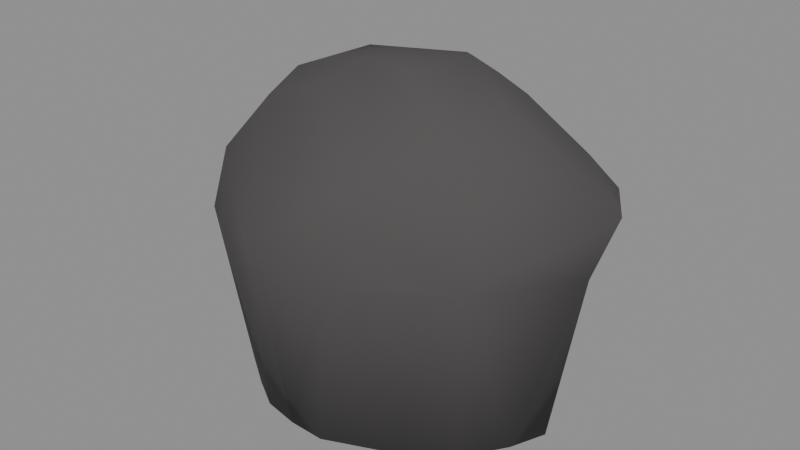 # Source: shore-rock.blend  (saved by Blender 4.2.67; exported with 4.5.12 LTS)
import bpy
from mathutils import Matrix  # noqa: F401  (used for matrix-valued properties, if any)

bpy.ops.wm.read_factory_settings(use_empty=True)
scene = bpy.context.scene
scene.name = 'Scene'

# ---- materials (node trees are filled in below, after node groups)
mat_rock = bpy.data.materials.new('rock')
mat_rock.use_backface_culling = True
mat_rock.diffuse_color = (0.075, 0.07, 0.07, 1.0)

# ---- material node trees
mat_rock.use_nodes = True; mat_rock.node_tree.nodes.clear()
_N = mat_rock.node_tree.nodes; _L = mat_rock.node_tree.links
n0 = _N.new('ShaderNodeBsdfPrincipled'); n0.name = 'Principled BSDF'; n0.location = (10, 300)
n0.inputs[0].default_value = (0.075, 0.07, 0.07, 1.0)
n0.inputs[2].default_value = 0.93
n1 = _N.new('ShaderNodeOutputMaterial'); n1.name = 'Material Output'; n1.location = (300, 300)
_L.new(n0.outputs[0], n1.inputs[0])
n1.is_active_output = True

# ---- meshes
me_rock = bpy.data.meshes.new('rock')
me_rock.from_pydata([(0.0, 0.0, 0.8451), (0.1638, -0.227, 0.8236), (-0.05929, -0.269, 0.8546), (0.3227, 0.09396, 0.859), (0.5891, 0.0, 0.7022), (-0.2919, -0.4044, 0.6967), (-0.5704, -5.589e-17, 0.6828), (0.283, 0.3921, 0.6782), (0.6551, -0.4397, 0.6031), (0.1359, -0.6165, 0.5595), (-0.6212, -0.417, 0.5766), (-0.8186, -8.02e-17, 0.5812), (-0.6765, 0.4541, 0.6199), (-0.1539, 0.6982, 0.6218), (0.3792, 0.5255, 0.5451), (0.1706, -0.7738, 0.4302), (-0.1594, -0.7231, 0.4079), (0.9262, 0.2697, 0.4314), (1.279, 0.0, 0.2956), (0.1852, -0.8401, 0.2614), (-0.833, -0.5592, 0.2648), (-0.5944, 0.8237, 0.2811), (0.1793, 0.8133, 0.256), (1.084, 0.3157, 0.2755), (-0.2206, -1.001, 0.09), (-1.292, -1.266e-16, 0.09), (0.5673, 0.786, 0.09), (0.9127, 0.6127, 0.09), (0.7949, -0.5336, -0.07683), (0.5118, -0.7091, -0.07455), (0.1991, -0.9032, -0.09431), (-0.5866, -0.8128, -0.09862), (-0.9112, -0.6117, -0.1012), (-1.076, -0.3133, -0.09406), (-1.215, -1.19e-16, -0.1053), (-0.1861, 0.8445, -0.08233), (1.136, 0.0, -0.09267), (0.7042, 0.4727, -0.2284), (0.8567, 0.2494, -0.2258), (0.6974, -0.4681, -1.125), (-0.3966, -0.7586, -1.125), (-0.1766, -0.8013, -1.125), (0.04323, -0.808, -1.125), (0.4105, -0.6525, -1.125), (0.8681, -0.2112, -1.125), (0.9527, 0.0, -1.125), (-0.9829, -0.2862, -1.125), (-1.003, -0.2441, -1.125), (-0.9617, -0.3258, -1.125), (-0.8192, -0.4806, -1.125), (-0.5827, -0.645, -1.125), (0.8406, 0.2337, -1.125), (0.6629, 0.5005, -1.125), (0.602, 0.5918, -1.125), (0.5252, 0.6984, -1.125), (-0.9905, 0.2649, -1.125), (-1.004, 0.2437, -1.125), (-1.035, -0.05207, -1.125), (-0.09318, 0.7499, -1.125), (0.4458, 0.715, -1.125), (0.5097, 0.7062, -1.125), (-0.876, 0.3503, -1.125), (-0.9552, 0.3046, -1.125)], [], [(62, 21, 35, 61), (21, 22, 35), (22, 26, 35), (59, 58, 35), (58, 61, 35), (57, 34, 56), (25, 12, 21), (12, 13, 21), (13, 22, 21), (13, 26, 22), (14, 27, 26), (13, 14, 26), (50, 32, 49), (47, 34, 57), (33, 25, 34), (46, 33, 34, 47), (33, 32, 25), (32, 20, 25), (20, 10, 25), (10, 11, 25), (11, 12, 25), (11, 6, 12), (6, 2, 12), (2, 0, 12), (0, 13, 12), (0, 3, 13), (3, 7, 13), (7, 14, 13), (7, 3, 14), (3, 17, 14), (17, 27, 14), (17, 23, 27), (23, 18, 27), (18, 36, 27), (36, 38, 27), (38, 37, 27), (43, 30, 42), (31, 24, 32), (24, 20, 32), (24, 10, 20), (24, 16, 10), (16, 5, 10), (5, 2, 10), (2, 11, 10), (2, 6, 11), (5, 15, 2), (15, 9, 2), (9, 8, 2), (8, 1, 2), (1, 3, 2), (3, 0, 2), (1, 8, 3), (8, 4, 3), (4, 18, 3), (18, 17, 3), (18, 23, 17), (8, 28, 18), (28, 36, 18), (4, 8, 18), (28, 29, 30), (29, 19, 30), (19, 24, 30), (19, 15, 24), (15, 16, 24), (15, 5, 16), (19, 8, 15), (8, 9, 15), (19, 28, 8), (19, 29, 28), (24, 31, 40, 41), (30, 24, 41, 42), (28, 30, 43, 39), (28, 39, 44, 36), (36, 44, 45), (41, 40, 50, 49, 48, 46, 47, 57, 56, 55, 62, 61, 58, 59, 60, 54, 53, 52, 51, 45, 44, 39, 43, 42), (33, 46, 48, 32), (32, 48, 49), (31, 32, 50, 40), (36, 45, 51, 38), (38, 51, 52), (37, 38, 52, 53), (27, 37, 53, 54), (34, 25, 55, 56), (26, 60, 59, 35), (27, 54, 60, 26), (25, 21, 62, 55)])
me_rock.polygons.foreach_set('use_smooth', [True] * 86)
me_rock.materials.append(mat_rock)
me_rock.update()

# ---- objects
ob_shore_boulder_with_embedded_base = bpy.data.objects.new('Shore boulder with embedded base', me_rock)

# ---- transforms, parenting, visibility, modifiers, constraints
ob_shore_boulder_with_embedded_base.location = (0.0, 0.0, 0.0)
ob_shore_boulder_with_embedded_base.rotation_mode = 'QUATERNION'
ob_shore_boulder_with_embedded_base.rotation_quaternion = (1.0, 0.0, 0.0, 0.0)

# ---- collection membership
scene.collection.objects.link(ob_shore_boulder_with_embedded_base)

# ---- scene / render settings (as saved in the file)
scene.frame_start = 1; scene.frame_end = 250; scene.frame_set(1)
scene.render.engine = 'BLENDER_EEVEE_NEXT'
bpy.context.view_layer.update()

# ---- added for rendering (the .blend has no active camera and no usable light): camera, sun + grey world if the file has none
cam_auto = bpy.data.cameras.new('AutoCamera')
cam_auto.lens = 50.0
cam_auto.sensor_width = 36.0
cam_auto.clip_end = 1000.0
ob_auto_camera = bpy.data.objects.new('AutoCamera', cam_auto)
scene.collection.objects.link(ob_auto_camera)
ob_auto_camera.location = (3.44894, -4.2249, 2.63148)
ob_auto_camera.rotation_euler = (1.09748, -7.21219e-08, 0.694738)
scene.camera = ob_auto_camera
light_auto_sun = bpy.data.lights.new('AutoSun', 'SUN')
light_auto_sun.energy = 3.0
light_auto_sun.angle = 0.0523599
ob_auto_sun = bpy.data.objects.new('AutoSun', light_auto_sun)
scene.collection.objects.link(ob_auto_sun)
ob_auto_sun.rotation_euler = (0.872665, 0.174533, 0.523599)
if scene.world is None:
    world_auto = bpy.data.worlds.new('AutoWorld')
    world_auto.color = (0.3, 0.3, 0.3)
    scene.world = world_auto
bpy.context.view_layer.update()
